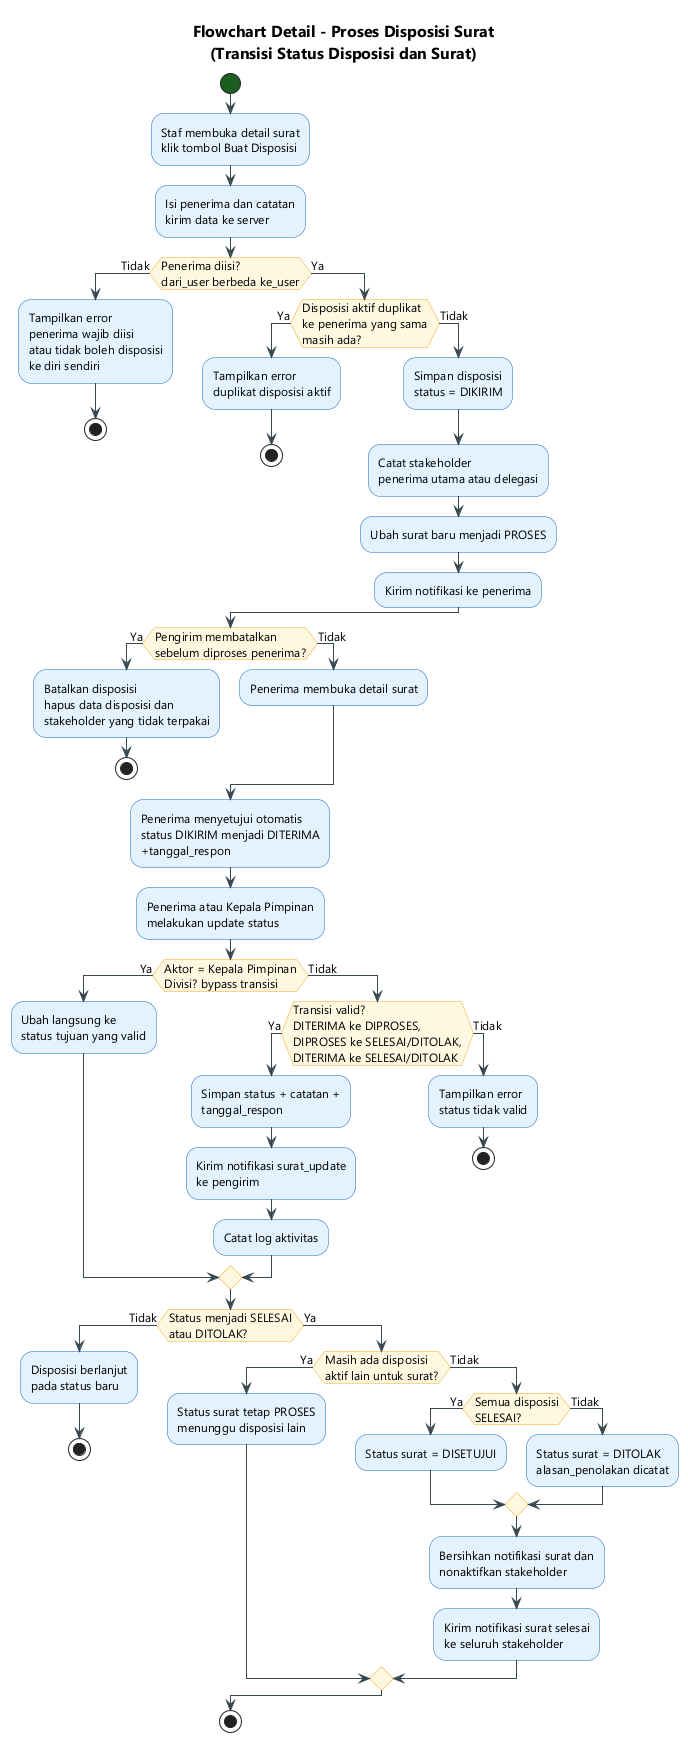

The diagram above was rendered by PlantUML. Its source (embedded in the PNG):
@startuml
skinparam backgroundColor #FFFFFF
skinparam defaultFontName "Segoe UI"
skinparam defaultFontSize 12
skinparam activityStartColor #1B5E20
skinparam activityEndColor #B71C1C
skinparam activityBorderColor #1565C0
skinparam activityBackgroundColor #E3F2FD
skinparam activityDiamondBorderColor #F9A825
skinparam activityDiamondBackgroundColor #FFF8E1
skinparam arrowColor #37474F
skinparam titleFontSize 16
title Flowchart Detail - Proses Disposisi Surat\n(Transisi Status Disposisi dan Surat)
start
:Staf membuka detail surat\nklik tombol Buat Disposisi;
:Isi penerima dan catatan\nkirim data ke server;
if (Penerima diisi?\ndari_user berbeda ke_user) then (Tidak)
    :Tampilkan error\npenerima wajib diisi\natau tidak boleh disposisi\nke diri sendiri;
    stop
else (Ya)
    if (Disposisi aktif duplikat\nke penerima yang sama\nmasih ada?) then (Ya)
        :Tampilkan error\nduplikat disposisi aktif;
        stop
    else (Tidak)
        :Simpan disposisi\nstatus = DIKIRIM;
        :Catat stakeholder\npenerima utama atau delegasi;
        :Ubah surat baru menjadi PROSES;
        :Kirim notifikasi ke penerima;
    endif
endif
if (Pengirim membatalkan\nsebelum diproses penerima?) then (Ya)
    :Batalkan disposisi\nhapus data disposisi dan\nstakeholder yang tidak terpakai;
    stop
else (Tidak)
    :Penerima membuka detail surat;
endif
:Penerima menyetujui otomatis\nstatus DIKIRIM menjadi DITERIMA\n+tanggal_respon;
:Penerima atau Kepala Pimpinan\nmelakukan update status;
if (Aktor = Kepala Pimpinan\nDivisi? bypass transisi) then (Ya)
    :Ubah langsung ke\nstatus tujuan yang valid;
else (Tidak)
    if (Transisi valid?\nDITERIMA ke DIPROSES,\nDIPROSES ke SELESAI/DITOLAK,\nDITERIMA ke SELESAI/DITOLAK) then (Ya)
        :Simpan status + catatan +\ntanggal_respon;
        :Kirim notifikasi surat_update\nke pengirim;
        :Catat log aktivitas;
    else (Tidak)
        :Tampilkan error\nstatus tidak valid;
        stop
    endif
endif
if (Status menjadi SELESAI\natau DITOLAK?) then (Tidak)
    :Disposisi berlanjut\npada status baru;
    stop
else (Ya)
    if (Masih ada disposisi\naktif lain untuk surat?) then (Ya)
        :Status surat tetap PROSES\nmenunggu disposisi lain;
    else (Tidak)
        if (Semua disposisi\nSELESAI?) then (Ya)
            :Status surat = DISETUJUI;
        else (Tidak)
            :Status surat = DITOLAK\nalasan_penolakan dicatat;
        endif
        :Bersihkan notifikasi surat dan\nnonaktifkan stakeholder;
        :Kirim notifikasi surat selesai\nke seluruh stakeholder;
    endif
endif
stop
@enduml